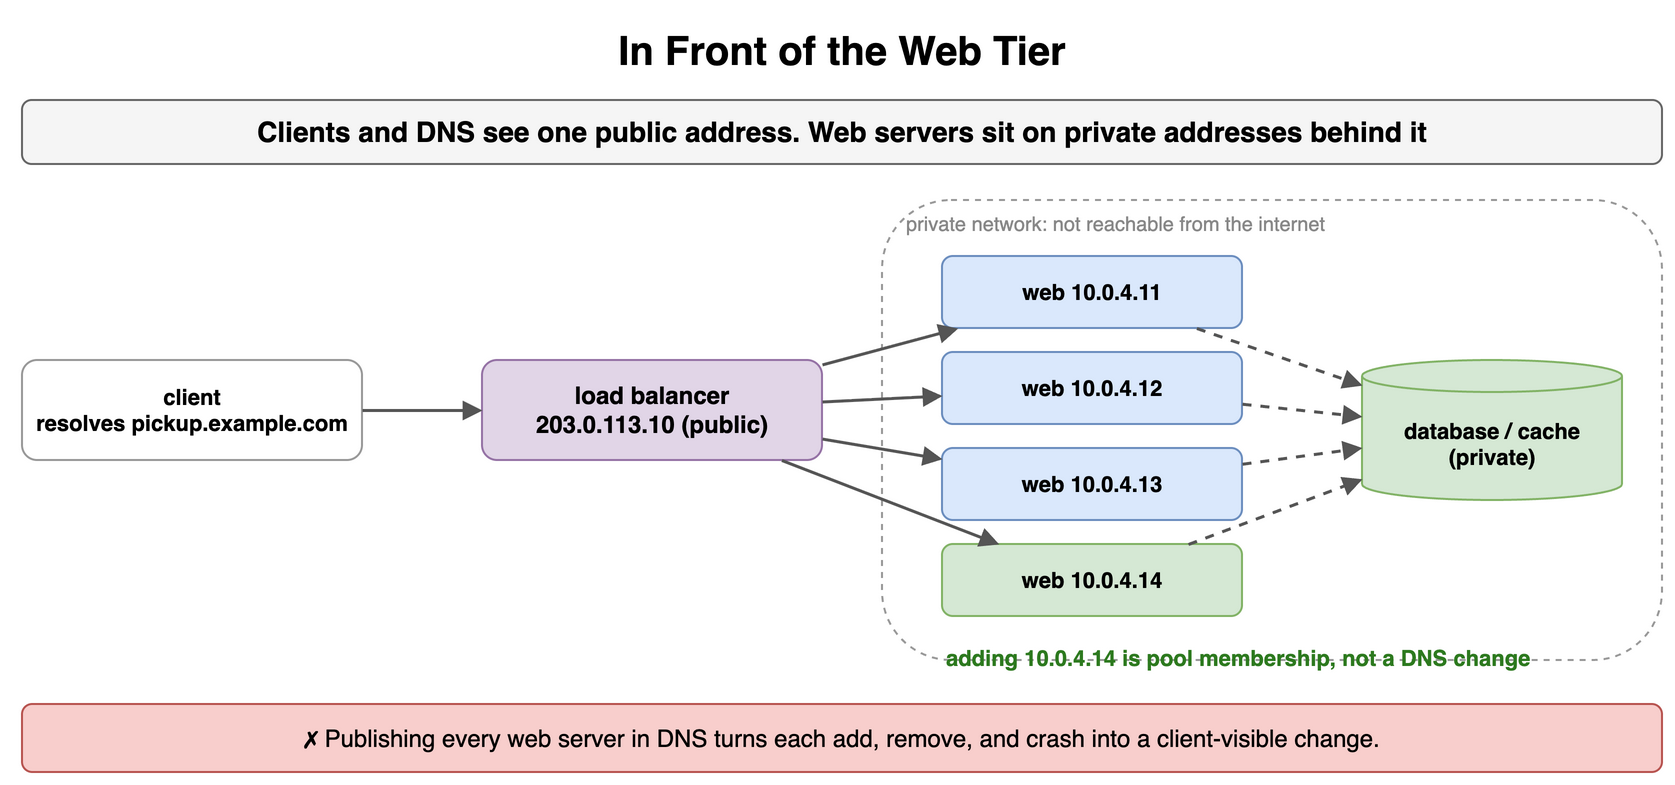

The diagram above was exported from draw.io. Its source (the exported page's mxGraphModel, read from the mxfile embedded in the PNG):
<mxGraphModel dx="900" dy="400" grid="1" gridSize="10" guides="1" tooltips="1" connect="1" arrows="1" fold="1" page="1" pageScale="1" pageWidth="900" pageHeight="400" math="0" shadow="0">
  <root>
    <mxCell id="0" />
    <mxCell id="1" parent="0" />
    <mxCell id="l21" value="In Front of the Web Tier" style="text;html=1;align=center;verticalAlign=middle;whiteSpace=wrap;fontSize=20;fontStyle=1;" vertex="1" parent="1">
      <mxGeometry x="40" y="10" width="820" height="30" as="geometry" />
    </mxCell>
    <mxCell id="l22" value="Clients and DNS see one public address. Web servers sit on private addresses behind it" style="rounded=1;whiteSpace=wrap;html=1;fillColor=#f5f5f5;strokeColor=#666666;fontStyle=1;fontSize=14;" vertex="1" parent="1">
      <mxGeometry x="40" y="50" width="820" height="32" as="geometry" />
    </mxCell>
    <mxCell id="l23" value="client&lt;br&gt;resolves pickup.example.com" style="rounded=1;whiteSpace=wrap;html=1;fillColor=#ffffff;strokeColor=#999999;fontSize=11;align=center;fontStyle=1;" vertex="1" parent="1">
      <mxGeometry x="40" y="180" width="170" height="50" as="geometry" />
    </mxCell>
    <mxCell id="l24" value="load balancer&lt;br&gt;203.0.113.10 (public)" style="rounded=1;whiteSpace=wrap;html=1;fillColor=#e1d5e7;strokeColor=#9673a6;fontSize=12;align=center;fontStyle=1;" vertex="1" parent="1">
      <mxGeometry x="270" y="180" width="170" height="50" as="geometry" />
    </mxCell>
    <mxCell id="l25" value="" style="endArrow=block;endSize=6;html=1;strokeWidth=1.5;strokeColor=#555555;fontSize=11;labelBackgroundColor=#ffffff;" edge="1" parent="1" source="l23" target="l24">
      <mxGeometry relative="1" as="geometry" />
    </mxCell>
    <mxCell id="l26" value="" style="rounded=1;html=1;fillColor=none;strokeColor=#999999;dashed=1;" vertex="1" parent="1">
      <mxGeometry x="470" y="100" width="390" height="230" as="geometry" />
    </mxCell>
    <mxCell id="l27" value="private network: not reachable from the internet" style="text;html=1;whiteSpace=wrap;fontSize=11;align=left;verticalAlign=middle;fontSize=10;fontColor=#888888;" vertex="1" parent="1">
      <mxGeometry x="480" y="104" width="370" height="16" as="geometry" />
    </mxCell>
    <mxCell id="l28" value="web 10.0.4.11" style="rounded=1;whiteSpace=wrap;html=1;fillColor=#dae8fc;strokeColor=#6c8ebf;fontSize=11;align=center;fontStyle=1;" vertex="1" parent="1">
      <mxGeometry x="500" y="128" width="150" height="36" as="geometry" />
    </mxCell>
    <mxCell id="l29" value="web 10.0.4.12" style="rounded=1;whiteSpace=wrap;html=1;fillColor=#dae8fc;strokeColor=#6c8ebf;fontSize=11;align=center;fontStyle=1;" vertex="1" parent="1">
      <mxGeometry x="500" y="176" width="150" height="36" as="geometry" />
    </mxCell>
    <mxCell id="l210" value="web 10.0.4.13" style="rounded=1;whiteSpace=wrap;html=1;fillColor=#dae8fc;strokeColor=#6c8ebf;fontSize=11;align=center;fontStyle=1;" vertex="1" parent="1">
      <mxGeometry x="500" y="224" width="150" height="36" as="geometry" />
    </mxCell>
    <mxCell id="l211" value="web 10.0.4.14" style="rounded=1;whiteSpace=wrap;html=1;fillColor=#d5e8d4;strokeColor=#82b366;fontSize=11;align=center;fontStyle=1;" vertex="1" parent="1">
      <mxGeometry x="500" y="272" width="150" height="36" as="geometry" />
    </mxCell>
    <mxCell id="l212" value="" style="endArrow=block;endSize=6;html=1;strokeWidth=1.5;strokeColor=#555555;fontSize=11;labelBackgroundColor=#ffffff;" edge="1" parent="1" source="l24" target="l28">
      <mxGeometry relative="1" as="geometry" />
    </mxCell>
    <mxCell id="l213" value="" style="endArrow=block;endSize=6;html=1;strokeWidth=1.5;strokeColor=#555555;fontSize=11;labelBackgroundColor=#ffffff;" edge="1" parent="1" source="l24" target="l29">
      <mxGeometry relative="1" as="geometry" />
    </mxCell>
    <mxCell id="l214" value="" style="endArrow=block;endSize=6;html=1;strokeWidth=1.5;strokeColor=#555555;fontSize=11;labelBackgroundColor=#ffffff;" edge="1" parent="1" source="l24" target="l210">
      <mxGeometry relative="1" as="geometry" />
    </mxCell>
    <mxCell id="l215" value="" style="endArrow=block;endSize=6;html=1;strokeWidth=1.5;strokeColor=#555555;fontSize=11;labelBackgroundColor=#ffffff;" edge="1" parent="1" source="l24" target="l211">
      <mxGeometry relative="1" as="geometry" />
    </mxCell>
    <mxCell id="l216" value="database / cache&lt;br&gt;(private)" style="shape=cylinder3;whiteSpace=wrap;html=1;boundedLbl=1;backgroundOutline=1;size=8;fillColor=#d5e8d4;strokeColor=#82b366;fontSize=11;fontStyle=1;" vertex="1" parent="1">
      <mxGeometry x="710" y="180" width="130" height="70" as="geometry" />
    </mxCell>
    <mxCell id="l217" value="" style="endArrow=block;endSize=6;html=1;strokeWidth=1.5;strokeColor=#555555;fontSize=11;labelBackgroundColor=#ffffff;dashed=1;" edge="1" parent="1" source="l28" target="l216">
      <mxGeometry relative="1" as="geometry" />
    </mxCell>
    <mxCell id="l218" value="" style="endArrow=block;endSize=6;html=1;strokeWidth=1.5;strokeColor=#555555;fontSize=11;labelBackgroundColor=#ffffff;dashed=1;" edge="1" parent="1" source="l29" target="l216">
      <mxGeometry relative="1" as="geometry" />
    </mxCell>
    <mxCell id="l219" value="" style="endArrow=block;endSize=6;html=1;strokeWidth=1.5;strokeColor=#555555;fontSize=11;labelBackgroundColor=#ffffff;dashed=1;" edge="1" parent="1" source="l210" target="l216">
      <mxGeometry relative="1" as="geometry" />
    </mxCell>
    <mxCell id="l220" value="" style="endArrow=block;endSize=6;html=1;strokeWidth=1.5;strokeColor=#555555;fontSize=11;labelBackgroundColor=#ffffff;dashed=1;" edge="1" parent="1" source="l211" target="l216">
      <mxGeometry relative="1" as="geometry" />
    </mxCell>
    <mxCell id="l221" value="adding 10.0.4.14 is pool membership, not a DNS change" style="text;html=1;whiteSpace=wrap;fontSize=11;align=left;verticalAlign=middle;fontSize=11;fontColor=#2d7a1f;fontStyle=1;" vertex="1" parent="1">
      <mxGeometry x="500" y="320" width="360" height="18" as="geometry" />
    </mxCell>
    <mxCell id="l222" value="✗ Publishing every web server in DNS turns each add, remove, and crash into a client-visible change." style="rounded=1;whiteSpace=wrap;html=1;fillColor=#f8cecc;strokeColor=#b85450;fontSize=12;align=center;" vertex="1" parent="1">
      <mxGeometry x="40" y="352" width="820" height="34" as="geometry" />
    </mxCell>
  </root>
</mxGraphModel>